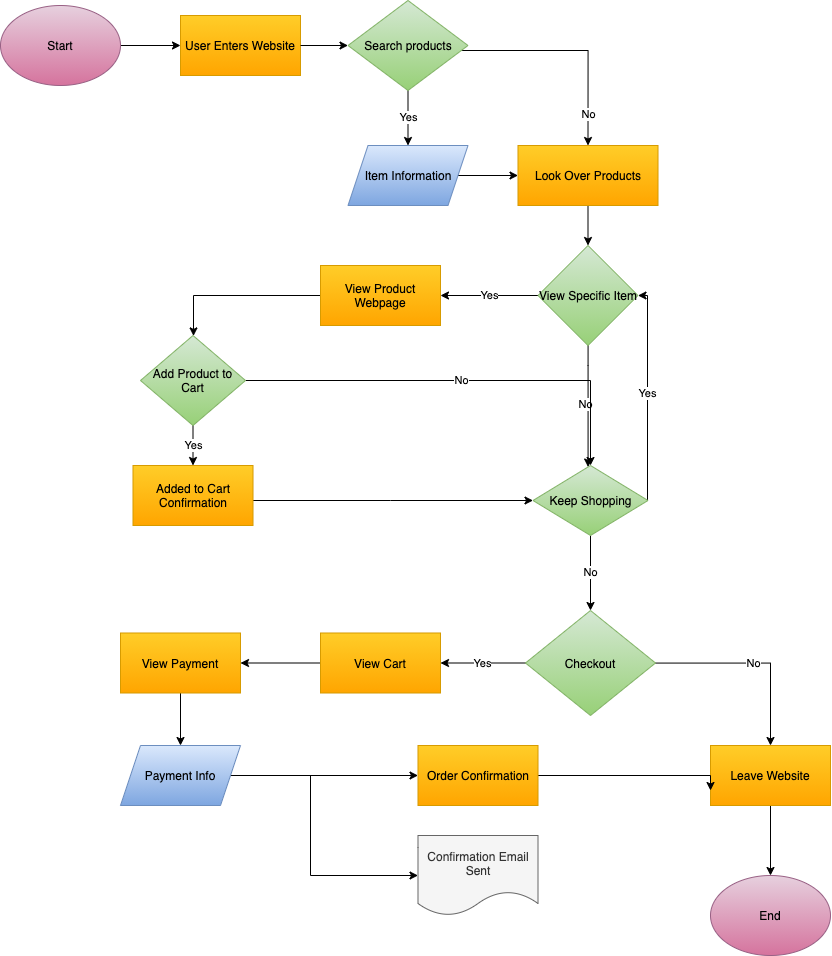

The diagram above was exported from draw.io. Its source (the exported page's mxGraphModel, read from the mxfile embedded in the PNG):
<mxGraphModel dx="903" dy="570" grid="1" gridSize="10" guides="1" tooltips="1" connect="1" arrows="1" fold="1" page="1" pageScale="1" pageWidth="850" pageHeight="1100" math="0" shadow="0">
  <root>
    <mxCell id="0" />
    <mxCell id="1" parent="0" />
    <mxCell id="6" value="" style="edgeStyle=orthogonalEdgeStyle;rounded=0;orthogonalLoop=1;jettySize=auto;html=1;" edge="1" parent="1" source="2" target="5">
      <mxGeometry relative="1" as="geometry" />
    </mxCell>
    <mxCell id="2" value="Start" style="ellipse;whiteSpace=wrap;html=1;fillColor=#e6d0de;strokeColor=#996185;gradientColor=#d5739d;" vertex="1" parent="1">
      <mxGeometry x="10" y="20" width="120" height="80" as="geometry" />
    </mxCell>
    <mxCell id="8" value="" style="edgeStyle=orthogonalEdgeStyle;rounded=0;orthogonalLoop=1;jettySize=auto;html=1;" edge="1" parent="1" source="7">
      <mxGeometry relative="1" as="geometry">
        <mxPoint x="420" y="60" as="targetPoint" />
        <Array as="points">
          <mxPoint x="420" y="60" />
          <mxPoint x="420" y="60" />
        </Array>
      </mxGeometry>
    </mxCell>
    <mxCell id="5" value="User Enters Website" style="whiteSpace=wrap;html=1;gradientColor=#ffa500;fillColor=#ffcd28;strokeColor=#d79b00;" vertex="1" parent="1">
      <mxGeometry x="190" y="30" width="120" height="60" as="geometry" />
    </mxCell>
    <mxCell id="10" value="Yes" style="edgeStyle=orthogonalEdgeStyle;rounded=0;orthogonalLoop=1;jettySize=auto;html=1;entryX=0.5;entryY=0;entryDx=0;entryDy=0;" edge="1" parent="1" source="7" target="24">
      <mxGeometry relative="1" as="geometry">
        <mxPoint x="418" y="190" as="targetPoint" />
        <Array as="points" />
      </mxGeometry>
    </mxCell>
    <mxCell id="12" value="No" style="edgeStyle=orthogonalEdgeStyle;rounded=0;orthogonalLoop=1;jettySize=auto;html=1;entryX=0.5;entryY=0;entryDx=0;entryDy=0;" edge="1" parent="1" source="7" target="11">
      <mxGeometry x="0.7198" relative="1" as="geometry">
        <mxPoint x="600" y="120" as="targetPoint" />
        <Array as="points">
          <mxPoint x="597" y="65" />
        </Array>
        <mxPoint y="1" as="offset" />
      </mxGeometry>
    </mxCell>
    <mxCell id="38" value="" style="edgeStyle=orthogonalEdgeStyle;rounded=0;orthogonalLoop=1;jettySize=auto;html=1;" edge="1" parent="1" source="11" target="14">
      <mxGeometry relative="1" as="geometry" />
    </mxCell>
    <mxCell id="11" value="Look Over Products" style="rounded=0;whiteSpace=wrap;html=1;gradientColor=#ffa500;fillColor=#ffcd28;strokeColor=#d79b00;" vertex="1" parent="1">
      <mxGeometry x="527.5" y="160" width="140" height="60" as="geometry" />
    </mxCell>
    <mxCell id="26" value="" style="edgeStyle=orthogonalEdgeStyle;rounded=0;orthogonalLoop=1;jettySize=auto;html=1;" edge="1" parent="1" source="14" target="25">
      <mxGeometry relative="1" as="geometry">
        <Array as="points">
          <mxPoint x="597" y="380" />
          <mxPoint x="597" y="380" />
        </Array>
      </mxGeometry>
    </mxCell>
    <mxCell id="28" value="No" style="edgeLabel;html=1;align=center;verticalAlign=middle;resizable=0;points=[];" vertex="1" connectable="0" parent="26">
      <mxGeometry x="-0.0356" y="-3" relative="1" as="geometry">
        <mxPoint as="offset" />
      </mxGeometry>
    </mxCell>
    <mxCell id="30" value="Yes" style="edgeStyle=orthogonalEdgeStyle;rounded=0;orthogonalLoop=1;jettySize=auto;html=1;" edge="1" parent="1" source="14" target="29">
      <mxGeometry relative="1" as="geometry" />
    </mxCell>
    <mxCell id="14" value="View Specific Item" style="rhombus;whiteSpace=wrap;html=1;rounded=0;gradientColor=#97d077;fillColor=#d5e8d4;strokeColor=#82b366;" vertex="1" parent="1">
      <mxGeometry x="547.5" y="260" width="100" height="100" as="geometry" />
    </mxCell>
    <mxCell id="37" style="edgeStyle=orthogonalEdgeStyle;rounded=0;orthogonalLoop=1;jettySize=auto;html=1;exitX=1;exitY=0.5;exitDx=0;exitDy=0;entryX=0;entryY=0.5;entryDx=0;entryDy=0;" edge="1" parent="1" source="24" target="11">
      <mxGeometry relative="1" as="geometry" />
    </mxCell>
    <mxCell id="24" value="&lt;span&gt;Item Information&lt;/span&gt;" style="shape=parallelogram;perimeter=parallelogramPerimeter;whiteSpace=wrap;html=1;fixedSize=1;gradientColor=#7ea6e0;fillColor=#dae8fc;strokeColor=#6c8ebf;" vertex="1" parent="1">
      <mxGeometry x="357.5" y="160" width="120" height="60" as="geometry" />
    </mxCell>
    <mxCell id="41" value="Yes" style="edgeStyle=orthogonalEdgeStyle;rounded=0;orthogonalLoop=1;jettySize=auto;html=1;entryX=1;entryY=0.5;entryDx=0;entryDy=0;" edge="1" parent="1" source="25" target="14">
      <mxGeometry relative="1" as="geometry">
        <mxPoint x="660" y="310" as="targetPoint" />
        <Array as="points">
          <mxPoint x="657" y="310" />
        </Array>
      </mxGeometry>
    </mxCell>
    <mxCell id="44" value="No" style="edgeStyle=orthogonalEdgeStyle;rounded=0;orthogonalLoop=1;jettySize=auto;html=1;" edge="1" parent="1" source="25" target="43">
      <mxGeometry relative="1" as="geometry" />
    </mxCell>
    <mxCell id="25" value="Keep Shopping" style="rhombus;whiteSpace=wrap;html=1;rounded=0;gradientColor=#97d077;fillColor=#d5e8d4;strokeColor=#82b366;" vertex="1" parent="1">
      <mxGeometry x="542.5" y="480" width="115" height="70" as="geometry" />
    </mxCell>
    <mxCell id="32" value="" style="edgeStyle=orthogonalEdgeStyle;rounded=0;orthogonalLoop=1;jettySize=auto;html=1;" edge="1" parent="1" source="29" target="31">
      <mxGeometry relative="1" as="geometry">
        <Array as="points">
          <mxPoint x="203" y="310" />
        </Array>
      </mxGeometry>
    </mxCell>
    <mxCell id="29" value="View Product Webpage" style="whiteSpace=wrap;html=1;rounded=0;gradientColor=#ffa500;fillColor=#ffcd28;strokeColor=#d79b00;" vertex="1" parent="1">
      <mxGeometry x="330" y="280" width="120" height="60" as="geometry" />
    </mxCell>
    <mxCell id="34" value="Yes" style="edgeStyle=orthogonalEdgeStyle;rounded=0;orthogonalLoop=1;jettySize=auto;html=1;" edge="1" parent="1" source="31" target="33">
      <mxGeometry relative="1" as="geometry" />
    </mxCell>
    <mxCell id="42" value="No" style="edgeStyle=orthogonalEdgeStyle;rounded=0;orthogonalLoop=1;jettySize=auto;html=1;entryX=0.5;entryY=0;entryDx=0;entryDy=0;" edge="1" parent="1" source="31" target="25">
      <mxGeometry relative="1" as="geometry" />
    </mxCell>
    <mxCell id="31" value="Add Product to Cart" style="rhombus;whiteSpace=wrap;html=1;rounded=0;gradientColor=#97d077;fillColor=#d5e8d4;strokeColor=#82b366;" vertex="1" parent="1">
      <mxGeometry x="150" y="350" width="105" height="90" as="geometry" />
    </mxCell>
    <mxCell id="40" style="edgeStyle=orthogonalEdgeStyle;rounded=0;orthogonalLoop=1;jettySize=auto;html=1;entryX=0;entryY=0.5;entryDx=0;entryDy=0;" edge="1" parent="1" source="33" target="25">
      <mxGeometry relative="1" as="geometry">
        <Array as="points">
          <mxPoint x="400" y="515" />
          <mxPoint x="400" y="515" />
        </Array>
      </mxGeometry>
    </mxCell>
    <mxCell id="33" value="Added to Cart Confirmation" style="whiteSpace=wrap;html=1;rounded=0;gradientColor=#ffa500;fillColor=#ffcd28;strokeColor=#d79b00;" vertex="1" parent="1">
      <mxGeometry x="142.5" y="480" width="120" height="60" as="geometry" />
    </mxCell>
    <mxCell id="7" value="Search products" style="rhombus;whiteSpace=wrap;html=1;gradientColor=#97d077;fillColor=#d5e8d4;strokeColor=#82b366;" vertex="1" parent="1">
      <mxGeometry x="357.5" y="15" width="120" height="90" as="geometry" />
    </mxCell>
    <mxCell id="36" value="" style="edgeStyle=orthogonalEdgeStyle;rounded=0;orthogonalLoop=1;jettySize=auto;html=1;" edge="1" parent="1" source="5" target="7">
      <mxGeometry relative="1" as="geometry">
        <mxPoint x="310" y="60" as="sourcePoint" />
        <mxPoint x="420" y="60" as="targetPoint" />
        <Array as="points" />
      </mxGeometry>
    </mxCell>
    <mxCell id="46" value="No" style="edgeStyle=orthogonalEdgeStyle;rounded=0;orthogonalLoop=1;jettySize=auto;html=1;" edge="1" parent="1" source="43" target="45">
      <mxGeometry relative="1" as="geometry" />
    </mxCell>
    <mxCell id="51" value="Yes" style="edgeStyle=orthogonalEdgeStyle;rounded=0;orthogonalLoop=1;jettySize=auto;html=1;" edge="1" parent="1" source="43" target="50">
      <mxGeometry relative="1" as="geometry" />
    </mxCell>
    <mxCell id="43" value="Checkout" style="rhombus;whiteSpace=wrap;html=1;rounded=0;gradientColor=#97d077;fillColor=#d5e8d4;strokeColor=#82b366;" vertex="1" parent="1">
      <mxGeometry x="535" y="625" width="130" height="105" as="geometry" />
    </mxCell>
    <mxCell id="48" value="" style="edgeStyle=orthogonalEdgeStyle;rounded=0;orthogonalLoop=1;jettySize=auto;html=1;" edge="1" parent="1" source="45" target="47">
      <mxGeometry relative="1" as="geometry" />
    </mxCell>
    <mxCell id="45" value="Leave Website" style="whiteSpace=wrap;html=1;rounded=0;gradientColor=#ffa500;fillColor=#ffcd28;strokeColor=#d79b00;" vertex="1" parent="1">
      <mxGeometry x="720" y="760" width="120" height="60" as="geometry" />
    </mxCell>
    <mxCell id="47" value="End" style="ellipse;whiteSpace=wrap;html=1;rounded=0;gradientColor=#d5739d;fillColor=#e6d0de;strokeColor=#996185;" vertex="1" parent="1">
      <mxGeometry x="720" y="890" width="120" height="80" as="geometry" />
    </mxCell>
    <mxCell id="53" value="" style="edgeStyle=orthogonalEdgeStyle;rounded=0;orthogonalLoop=1;jettySize=auto;html=1;" edge="1" parent="1" source="50" target="52">
      <mxGeometry relative="1" as="geometry" />
    </mxCell>
    <mxCell id="50" value="View Cart" style="whiteSpace=wrap;html=1;rounded=0;gradientColor=#ffa500;fillColor=#ffcd28;strokeColor=#d79b00;" vertex="1" parent="1">
      <mxGeometry x="330" y="647.5" width="120" height="60" as="geometry" />
    </mxCell>
    <mxCell id="55" value="" style="edgeStyle=orthogonalEdgeStyle;rounded=0;orthogonalLoop=1;jettySize=auto;html=1;" edge="1" parent="1" source="52" target="54">
      <mxGeometry relative="1" as="geometry" />
    </mxCell>
    <mxCell id="52" value="View Payment" style="whiteSpace=wrap;html=1;rounded=0;gradientColor=#ffa500;fillColor=#ffcd28;strokeColor=#d79b00;" vertex="1" parent="1">
      <mxGeometry x="130" y="647.5" width="120" height="60" as="geometry" />
    </mxCell>
    <mxCell id="57" value="" style="edgeStyle=orthogonalEdgeStyle;rounded=0;orthogonalLoop=1;jettySize=auto;html=1;" edge="1" parent="1" source="54" target="56">
      <mxGeometry relative="1" as="geometry">
        <Array as="points">
          <mxPoint x="320" y="790" />
          <mxPoint x="320" y="890" />
        </Array>
      </mxGeometry>
    </mxCell>
    <mxCell id="60" style="edgeStyle=orthogonalEdgeStyle;rounded=0;orthogonalLoop=1;jettySize=auto;html=1;entryX=0;entryY=0.5;entryDx=0;entryDy=0;" edge="1" parent="1" source="54" target="59">
      <mxGeometry relative="1" as="geometry" />
    </mxCell>
    <mxCell id="54" value="Payment Info" style="shape=parallelogram;perimeter=parallelogramPerimeter;whiteSpace=wrap;html=1;fixedSize=1;rounded=0;gradientColor=#7ea6e0;fillColor=#dae8fc;strokeColor=#6c8ebf;" vertex="1" parent="1">
      <mxGeometry x="130" y="760" width="120" height="60" as="geometry" />
    </mxCell>
    <mxCell id="56" value="Confirmation Email Sent" style="shape=document;whiteSpace=wrap;html=1;boundedLbl=1;rounded=0;fillColor=#f5f5f5;strokeColor=#666666;fontColor=#333333;" vertex="1" parent="1">
      <mxGeometry x="427.5" y="850" width="120" height="80" as="geometry" />
    </mxCell>
    <mxCell id="63" style="edgeStyle=orthogonalEdgeStyle;rounded=0;orthogonalLoop=1;jettySize=auto;html=1;entryX=0;entryY=0.75;entryDx=0;entryDy=0;" edge="1" parent="1" source="59" target="45">
      <mxGeometry relative="1" as="geometry">
        <Array as="points">
          <mxPoint x="720" y="790" />
        </Array>
      </mxGeometry>
    </mxCell>
    <mxCell id="59" value="Order Confirmation" style="whiteSpace=wrap;html=1;rounded=0;gradientColor=#ffa500;fillColor=#ffcd28;strokeColor=#d79b00;" vertex="1" parent="1">
      <mxGeometry x="427.5" y="760" width="120" height="60" as="geometry" />
    </mxCell>
  </root>
</mxGraphModel>